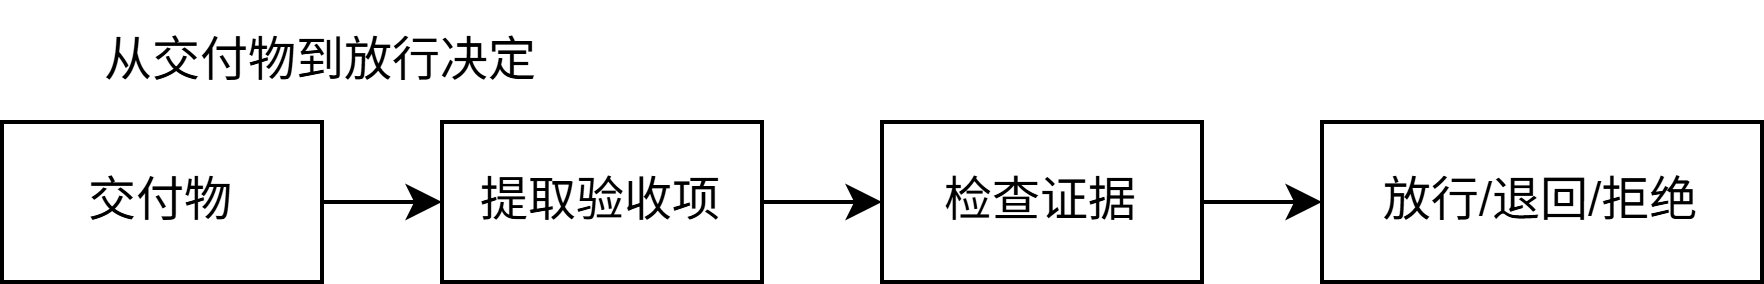

The diagram above was exported from draw.io. Its source (the exported page's mxGraphModel, read from the mxfile embedded in the PNG):
<mxGraphModel dx="776" dy="483" grid="1" gridSize="10" guides="1" tooltips="1" connect="1" arrows="1" fold="1" page="1" pageScale="1" pageWidth="827" pageHeight="1169" math="0" shadow="0">
  <root>
    <mxCell id="0" />
    <mxCell id="1" parent="0" />
    <mxCell id="Ni7G4WokK2tceL-w3VC2-1" parent="1" style="text;html=1;whiteSpace=wrap;strokeColor=none;fillColor=none;align=center;verticalAlign=middle;rounded=0;" value="从交付物到放行决定" vertex="1">
      <mxGeometry height="30" width="160" x="140" y="250" as="geometry" />
    </mxCell>
    <mxCell id="Ni7G4WokK2tceL-w3VC2-6" edge="1" parent="1" source="Ni7G4WokK2tceL-w3VC2-2" style="edgeStyle=orthogonalEdgeStyle;rounded=0;orthogonalLoop=1;jettySize=auto;html=1;" target="Ni7G4WokK2tceL-w3VC2-5" value="">
      <mxGeometry relative="1" as="geometry" />
    </mxCell>
    <mxCell id="Ni7G4WokK2tceL-w3VC2-2" parent="1" style="rounded=0;whiteSpace=wrap;html=1;" value="交付物" vertex="1">
      <mxGeometry height="40" width="80" x="140" y="280" as="geometry" />
    </mxCell>
    <mxCell id="Ni7G4WokK2tceL-w3VC2-8" edge="1" parent="1" source="Ni7G4WokK2tceL-w3VC2-5" style="edgeStyle=orthogonalEdgeStyle;rounded=0;orthogonalLoop=1;jettySize=auto;html=1;" target="Ni7G4WokK2tceL-w3VC2-7" value="">
      <mxGeometry relative="1" as="geometry" />
    </mxCell>
    <mxCell id="Ni7G4WokK2tceL-w3VC2-5" parent="1" style="rounded=0;whiteSpace=wrap;html=1;" value="提取验收项" vertex="1">
      <mxGeometry height="40" width="80" x="250" y="280" as="geometry" />
    </mxCell>
    <mxCell id="Ni7G4WokK2tceL-w3VC2-10" edge="1" parent="1" source="Ni7G4WokK2tceL-w3VC2-7" style="edgeStyle=orthogonalEdgeStyle;rounded=0;orthogonalLoop=1;jettySize=auto;html=1;" target="Ni7G4WokK2tceL-w3VC2-9" value="">
      <mxGeometry relative="1" as="geometry" />
    </mxCell>
    <mxCell id="Ni7G4WokK2tceL-w3VC2-7" parent="1" style="rounded=0;whiteSpace=wrap;html=1;" value="检查证据" vertex="1">
      <mxGeometry height="40" width="80" x="360" y="280" as="geometry" />
    </mxCell>
    <mxCell id="Ni7G4WokK2tceL-w3VC2-9" parent="1" style="rounded=0;whiteSpace=wrap;html=1;" value="放行/退回/拒绝" vertex="1">
      <mxGeometry height="40" width="110" x="470" y="280" as="geometry" />
    </mxCell>
  </root>
</mxGraphModel>